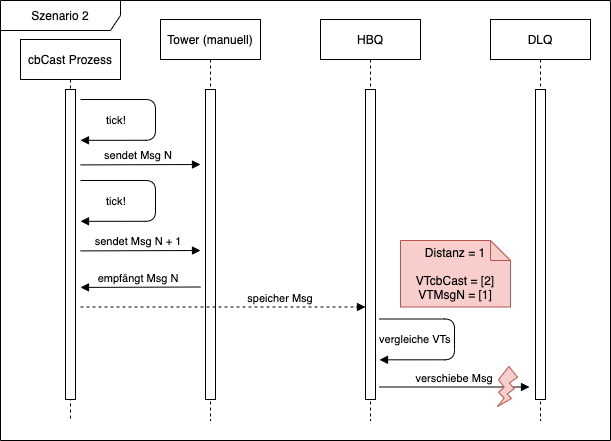

The diagram above was exported from draw.io. Its source (the exported page's mxGraphModel, read from the mxfile embedded in the PNG):
<mxGraphModel dx="2066" dy="1265" grid="1" gridSize="10" guides="1" tooltips="1" connect="1" arrows="1" fold="1" page="1" pageScale="1" pageWidth="827" pageHeight="1169" math="0" shadow="0">
  <root>
    <mxCell id="0" />
    <mxCell id="1" parent="0" />
    <mxCell id="zWwQDS82nVYCIPNOyI3p-171" value="&lt;span&gt;Szenario 2&lt;/span&gt;" style="shape=umlFrame;whiteSpace=wrap;html=1;sketch=0;width=120;height=30;" vertex="1" parent="1">
      <mxGeometry x="80" y="450" width="610" height="440" as="geometry" />
    </mxCell>
    <mxCell id="zWwQDS82nVYCIPNOyI3p-172" value="cbCast Prozess" style="shape=umlLifeline;perimeter=lifelinePerimeter;container=1;collapsible=0;recursiveResize=0;rounded=0;shadow=0;strokeWidth=1;sketch=0;" vertex="1" parent="1">
      <mxGeometry x="100" y="489" width="100" height="381" as="geometry" />
    </mxCell>
    <mxCell id="zWwQDS82nVYCIPNOyI3p-173" value="" style="points=[];perimeter=orthogonalPerimeter;rounded=0;shadow=0;strokeWidth=1;sketch=0;" vertex="1" parent="zWwQDS82nVYCIPNOyI3p-172">
      <mxGeometry x="45" y="50" width="10" height="310" as="geometry" />
    </mxCell>
    <mxCell id="zWwQDS82nVYCIPNOyI3p-174" value="empfängt Msg N" style="verticalAlign=bottom;endArrow=block;shadow=0;strokeWidth=1;sketch=0;startArrow=none;startFill=0;endFill=1;" edge="1" parent="zWwQDS82nVYCIPNOyI3p-172">
      <mxGeometry x="0.04" relative="1" as="geometry">
        <mxPoint x="180" y="247.5" as="sourcePoint" />
        <mxPoint as="offset" />
        <mxPoint x="60" y="247.91000000000008" as="targetPoint" />
      </mxGeometry>
    </mxCell>
    <mxCell id="zWwQDS82nVYCIPNOyI3p-175" value="sendet Msg N" style="verticalAlign=bottom;endArrow=none;shadow=0;strokeWidth=1;sketch=0;startArrow=block;startFill=1;endFill=0;" edge="1" parent="zWwQDS82nVYCIPNOyI3p-172">
      <mxGeometry x="0.04" relative="1" as="geometry">
        <mxPoint x="180" y="125" as="sourcePoint" />
        <mxPoint as="offset" />
        <mxPoint x="60" y="125.41000000000008" as="targetPoint" />
      </mxGeometry>
    </mxCell>
    <mxCell id="zWwQDS82nVYCIPNOyI3p-176" value="sendet Msg N + 1" style="verticalAlign=bottom;endArrow=none;shadow=0;strokeWidth=1;sketch=0;startArrow=block;startFill=1;endFill=0;" edge="1" parent="zWwQDS82nVYCIPNOyI3p-172">
      <mxGeometry x="0.04" relative="1" as="geometry">
        <mxPoint x="180" y="211" as="sourcePoint" />
        <mxPoint as="offset" />
        <mxPoint x="60" y="211.41000000000008" as="targetPoint" />
      </mxGeometry>
    </mxCell>
    <mxCell id="zWwQDS82nVYCIPNOyI3p-177" value="tick!" style="verticalAlign=bottom;endArrow=block;shadow=0;strokeWidth=1;entryX=1;entryY=0.786;entryDx=0;entryDy=0;entryPerimeter=0;edgeStyle=orthogonalEdgeStyle;sketch=0;" edge="1" parent="zWwQDS82nVYCIPNOyI3p-172">
      <mxGeometry x="0.6252" y="-11" relative="1" as="geometry">
        <mxPoint x="60" y="141" as="sourcePoint" />
        <mxPoint x="60" y="181.81999999999994" as="targetPoint" />
        <Array as="points">
          <mxPoint x="135" y="141" />
          <mxPoint x="135" y="182" />
        </Array>
        <mxPoint as="offset" />
      </mxGeometry>
    </mxCell>
    <mxCell id="zWwQDS82nVYCIPNOyI3p-178" value="HBQ" style="shape=umlLifeline;perimeter=lifelinePerimeter;container=1;collapsible=0;recursiveResize=0;rounded=0;shadow=0;strokeWidth=1;sketch=0;" vertex="1" parent="1">
      <mxGeometry x="400" y="469" width="100" height="401" as="geometry" />
    </mxCell>
    <mxCell id="zWwQDS82nVYCIPNOyI3p-179" value="" style="points=[];perimeter=orthogonalPerimeter;rounded=0;shadow=0;strokeWidth=1;sketch=0;" vertex="1" parent="zWwQDS82nVYCIPNOyI3p-178">
      <mxGeometry x="45" y="70" width="10" height="310" as="geometry" />
    </mxCell>
    <mxCell id="zWwQDS82nVYCIPNOyI3p-180" value="vergleiche VTs" style="verticalAlign=bottom;endArrow=block;shadow=0;strokeWidth=1;entryX=1;entryY=0.786;entryDx=0;entryDy=0;entryPerimeter=0;edgeStyle=orthogonalEdgeStyle;sketch=0;" edge="1" parent="zWwQDS82nVYCIPNOyI3p-178">
      <mxGeometry x="0.6252" y="-11" relative="1" as="geometry">
        <mxPoint x="59" y="299.5" as="sourcePoint" />
        <mxPoint x="59" y="340.31999999999994" as="targetPoint" />
        <Array as="points">
          <mxPoint x="134" y="299.5" />
          <mxPoint x="134" y="340.5" />
        </Array>
        <mxPoint as="offset" />
      </mxGeometry>
    </mxCell>
    <mxCell id="zWwQDS82nVYCIPNOyI3p-181" value="verschiebe Msg" style="verticalAlign=bottom;endArrow=block;shadow=0;strokeWidth=1;sketch=0;" edge="1" parent="zWwQDS82nVYCIPNOyI3p-178">
      <mxGeometry relative="1" as="geometry">
        <mxPoint x="59" y="367.5000000000001" as="sourcePoint" />
        <mxPoint x="209" y="367.5" as="targetPoint" />
      </mxGeometry>
    </mxCell>
    <mxCell id="zWwQDS82nVYCIPNOyI3p-182" value="DLQ" style="shape=umlLifeline;perimeter=lifelinePerimeter;container=1;collapsible=0;recursiveResize=0;rounded=0;shadow=0;strokeWidth=1;sketch=0;" vertex="1" parent="1">
      <mxGeometry x="570" y="469" width="100" height="401" as="geometry" />
    </mxCell>
    <mxCell id="zWwQDS82nVYCIPNOyI3p-183" value="" style="points=[];perimeter=orthogonalPerimeter;rounded=0;shadow=0;strokeWidth=1;sketch=0;" vertex="1" parent="zWwQDS82nVYCIPNOyI3p-182">
      <mxGeometry x="45" y="70" width="10" height="310" as="geometry" />
    </mxCell>
    <mxCell id="zWwQDS82nVYCIPNOyI3p-184" value="Tower (manuell)" style="shape=umlLifeline;perimeter=lifelinePerimeter;container=1;collapsible=0;recursiveResize=0;rounded=0;shadow=0;strokeWidth=1;sketch=0;" vertex="1" parent="1">
      <mxGeometry x="240" y="469" width="100" height="401" as="geometry" />
    </mxCell>
    <mxCell id="zWwQDS82nVYCIPNOyI3p-185" value="" style="points=[];perimeter=orthogonalPerimeter;rounded=0;shadow=0;strokeWidth=1;sketch=0;" vertex="1" parent="zWwQDS82nVYCIPNOyI3p-184">
      <mxGeometry x="45" y="70" width="10" height="310" as="geometry" />
    </mxCell>
    <mxCell id="zWwQDS82nVYCIPNOyI3p-186" value="Distanz = 1&lt;br&gt;&lt;br&gt;VTcbCast = [2]&lt;br&gt;VTMsgN = [1]" style="shape=note;size=20;whiteSpace=wrap;html=1;fillColor=#f8cecc;strokeColor=#b85450;sketch=0;" vertex="1" parent="1">
      <mxGeometry x="480" y="690" width="110" height="66.5" as="geometry" />
    </mxCell>
    <mxCell id="zWwQDS82nVYCIPNOyI3p-187" value="tick!" style="verticalAlign=bottom;endArrow=block;shadow=0;strokeWidth=1;entryX=1;entryY=0.786;entryDx=0;entryDy=0;entryPerimeter=0;edgeStyle=orthogonalEdgeStyle;sketch=0;" edge="1" parent="1">
      <mxGeometry x="0.6252" y="-11" relative="1" as="geometry">
        <mxPoint x="160" y="549" as="sourcePoint" />
        <mxPoint x="160" y="589.8199999999999" as="targetPoint" />
        <Array as="points">
          <mxPoint x="235" y="549" />
          <mxPoint x="235" y="590" />
        </Array>
        <mxPoint as="offset" />
      </mxGeometry>
    </mxCell>
    <mxCell id="zWwQDS82nVYCIPNOyI3p-188" value="speicher Msg" style="verticalAlign=bottom;endArrow=block;shadow=0;strokeWidth=1;sketch=0;dashed=1;" edge="1" parent="1">
      <mxGeometry x="0.4035" relative="1" as="geometry">
        <mxPoint x="160" y="756.5" as="sourcePoint" />
        <mxPoint x="445" y="756.5" as="targetPoint" />
        <mxPoint as="offset" />
      </mxGeometry>
    </mxCell>
    <mxCell id="zWwQDS82nVYCIPNOyI3p-189" value="" style="verticalLabelPosition=bottom;verticalAlign=top;html=1;shape=mxgraph.basic.flash;sketch=0;fillColor=#f8cecc;strokeColor=#b85450;" vertex="1" parent="1">
      <mxGeometry x="577" y="816" width="20" height="40" as="geometry" />
    </mxCell>
  </root>
</mxGraphModel>